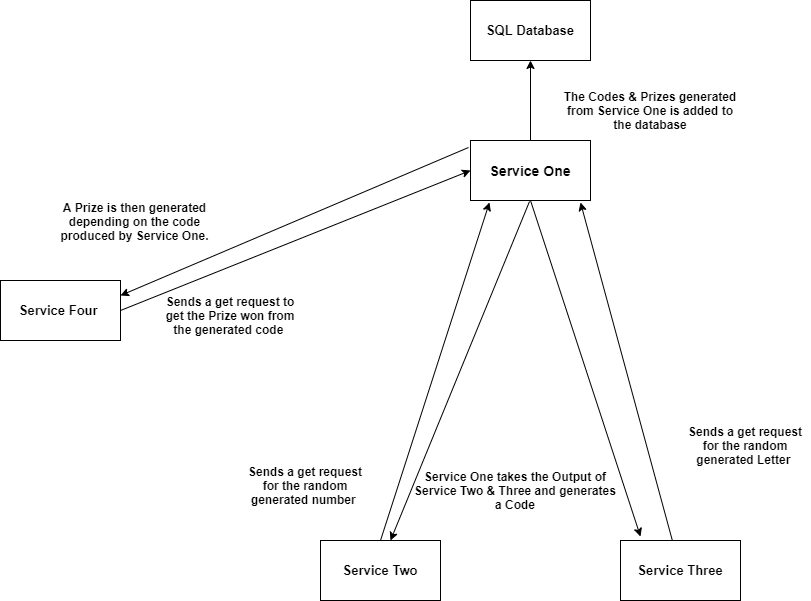

The diagram above was exported from draw.io. Its source (the exported page's mxGraphModel, read from the mxfile embedded in the PNG):
<mxGraphModel dx="2249" dy="822" grid="1" gridSize="10" guides="1" tooltips="1" connect="1" arrows="1" fold="1" page="1" pageScale="1" pageWidth="827" pageHeight="1169" math="0" shadow="0">
  <root>
    <mxCell id="0" />
    <mxCell id="1" parent="0" />
    <mxCell id="Q8Az6-l2z6tfq4MH9FHl-1" value="&lt;b&gt;&lt;font style=&quot;font-size: 14px&quot;&gt;Service One&lt;/font&gt;&lt;/b&gt;" style="rounded=0;whiteSpace=wrap;html=1;" vertex="1" parent="1">
      <mxGeometry x="360" y="240" width="120" height="60" as="geometry" />
    </mxCell>
    <mxCell id="Q8Az6-l2z6tfq4MH9FHl-2" value="&lt;font style=&quot;font-size: 13px&quot;&gt;&lt;b&gt;Service Two&lt;/b&gt;&lt;/font&gt;" style="rounded=0;whiteSpace=wrap;html=1;" vertex="1" parent="1">
      <mxGeometry x="210" y="640" width="120" height="60" as="geometry" />
    </mxCell>
    <mxCell id="Q8Az6-l2z6tfq4MH9FHl-3" value="&lt;b&gt;&lt;font style=&quot;font-size: 13px&quot;&gt;Service Three&lt;/font&gt;&lt;/b&gt;" style="rounded=0;whiteSpace=wrap;html=1;" vertex="1" parent="1">
      <mxGeometry x="510" y="640" width="120" height="60" as="geometry" />
    </mxCell>
    <mxCell id="Q8Az6-l2z6tfq4MH9FHl-4" value="&lt;b&gt;&lt;font style=&quot;font-size: 13px&quot;&gt;Service Four&amp;nbsp;&lt;/font&gt;&lt;/b&gt;" style="rounded=0;whiteSpace=wrap;html=1;" vertex="1" parent="1">
      <mxGeometry x="-110" y="380" width="120" height="60" as="geometry" />
    </mxCell>
    <mxCell id="Q8Az6-l2z6tfq4MH9FHl-5" value="&lt;b&gt;&lt;font style=&quot;font-size: 13px&quot;&gt;SQL Database&lt;/font&gt;&lt;/b&gt;" style="rounded=0;whiteSpace=wrap;html=1;" vertex="1" parent="1">
      <mxGeometry x="360" y="100" width="120" height="60" as="geometry" />
    </mxCell>
    <mxCell id="Q8Az6-l2z6tfq4MH9FHl-7" value="" style="endArrow=classic;html=1;exitX=0.5;exitY=0;exitDx=0;exitDy=0;" edge="1" parent="1" source="Q8Az6-l2z6tfq4MH9FHl-1">
      <mxGeometry width="50" height="50" relative="1" as="geometry">
        <mxPoint x="420" y="280" as="sourcePoint" />
        <mxPoint x="420" y="160" as="targetPoint" />
      </mxGeometry>
    </mxCell>
    <mxCell id="Q8Az6-l2z6tfq4MH9FHl-10" value="" style="endArrow=classic;html=1;" edge="1" parent="1" source="Q8Az6-l2z6tfq4MH9FHl-3">
      <mxGeometry width="50" height="50" relative="1" as="geometry">
        <mxPoint x="260" y="635" as="sourcePoint" />
        <mxPoint x="470" y="302" as="targetPoint" />
      </mxGeometry>
    </mxCell>
    <mxCell id="Q8Az6-l2z6tfq4MH9FHl-11" value="" style="endArrow=classic;html=1;entryX=0.158;entryY=1.033;entryDx=0;entryDy=0;entryPerimeter=0;" edge="1" parent="1" target="Q8Az6-l2z6tfq4MH9FHl-1">
      <mxGeometry width="50" height="50" relative="1" as="geometry">
        <mxPoint x="270" y="640" as="sourcePoint" />
        <mxPoint x="400" y="310" as="targetPoint" />
      </mxGeometry>
    </mxCell>
    <mxCell id="Q8Az6-l2z6tfq4MH9FHl-12" value="" style="endArrow=classic;html=1;" edge="1" parent="1">
      <mxGeometry width="50" height="50" relative="1" as="geometry">
        <mxPoint x="420" y="300" as="sourcePoint" />
        <mxPoint x="530" y="636" as="targetPoint" />
      </mxGeometry>
    </mxCell>
    <mxCell id="Q8Az6-l2z6tfq4MH9FHl-13" value="" style="endArrow=classic;html=1;entryX=0.25;entryY=0;entryDx=0;entryDy=0;" edge="1" parent="1">
      <mxGeometry width="50" height="50" relative="1" as="geometry">
        <mxPoint x="419" y="301" as="sourcePoint" />
        <mxPoint x="280" y="640" as="targetPoint" />
      </mxGeometry>
    </mxCell>
    <mxCell id="Q8Az6-l2z6tfq4MH9FHl-15" value="" style="endArrow=classic;html=1;exitX=-0.017;exitY=0.117;exitDx=0;exitDy=0;exitPerimeter=0;entryX=1;entryY=0.25;entryDx=0;entryDy=0;" edge="1" parent="1" source="Q8Az6-l2z6tfq4MH9FHl-1" target="Q8Az6-l2z6tfq4MH9FHl-4">
      <mxGeometry width="50" height="50" relative="1" as="geometry">
        <mxPoint x="190" y="220" as="sourcePoint" />
        <mxPoint x="160" y="320" as="targetPoint" />
      </mxGeometry>
    </mxCell>
    <mxCell id="Q8Az6-l2z6tfq4MH9FHl-16" value="&lt;b&gt;The Codes &amp;amp; Prizes generated from Service One is added to the database&lt;/b&gt;" style="text;html=1;strokeColor=none;fillColor=none;align=center;verticalAlign=middle;whiteSpace=wrap;rounded=0;" vertex="1" parent="1">
      <mxGeometry x="450" y="170" width="180" height="80" as="geometry" />
    </mxCell>
    <mxCell id="Q8Az6-l2z6tfq4MH9FHl-19" value="&lt;b&gt;Sends a get request to get the Prize won from the generated code&amp;nbsp;&lt;/b&gt;" style="text;html=1;strokeColor=none;fillColor=none;align=center;verticalAlign=middle;whiteSpace=wrap;rounded=0;" vertex="1" parent="1">
      <mxGeometry x="50" y="380" width="140" height="70" as="geometry" />
    </mxCell>
    <mxCell id="Q8Az6-l2z6tfq4MH9FHl-20" value="&lt;b&gt;Service One takes the Output of Service Two &amp;amp; Three and generates a Code&lt;/b&gt;" style="text;html=1;strokeColor=none;fillColor=none;align=center;verticalAlign=middle;whiteSpace=wrap;rounded=0;" vertex="1" parent="1">
      <mxGeometry x="300" y="530" width="210" height="120" as="geometry" />
    </mxCell>
    <mxCell id="Q8Az6-l2z6tfq4MH9FHl-24" value="&lt;b&gt;Sends a get request for the random generated number&amp;nbsp;&lt;/b&gt;" style="text;html=1;strokeColor=none;fillColor=none;align=center;verticalAlign=middle;whiteSpace=wrap;rounded=0;" vertex="1" parent="1">
      <mxGeometry x="130" y="555" width="130" height="60" as="geometry" />
    </mxCell>
    <mxCell id="Q8Az6-l2z6tfq4MH9FHl-25" value="" style="endArrow=classic;html=1;entryX=0;entryY=0.5;entryDx=0;entryDy=0;exitX=1;exitY=0.5;exitDx=0;exitDy=0;" edge="1" parent="1" source="Q8Az6-l2z6tfq4MH9FHl-4" target="Q8Az6-l2z6tfq4MH9FHl-1">
      <mxGeometry width="50" height="50" relative="1" as="geometry">
        <mxPoint x="10" y="370" as="sourcePoint" />
        <mxPoint x="60" y="320" as="targetPoint" />
      </mxGeometry>
    </mxCell>
    <mxCell id="Q8Az6-l2z6tfq4MH9FHl-26" value="&lt;b&gt;Sends a get request for the random generated Letter&amp;nbsp;&lt;/b&gt;" style="text;html=1;strokeColor=none;fillColor=none;align=center;verticalAlign=middle;whiteSpace=wrap;rounded=0;" vertex="1" parent="1">
      <mxGeometry x="570" y="515" width="130" height="60" as="geometry" />
    </mxCell>
    <mxCell id="Q8Az6-l2z6tfq4MH9FHl-29" value="&lt;b&gt;A Prize is then generated depending on the code produced by Service One.&lt;/b&gt;" style="text;html=1;strokeColor=none;fillColor=none;align=center;verticalAlign=middle;whiteSpace=wrap;rounded=0;" vertex="1" parent="1">
      <mxGeometry x="-70" y="261" width="189" height="119" as="geometry" />
    </mxCell>
  </root>
</mxGraphModel>